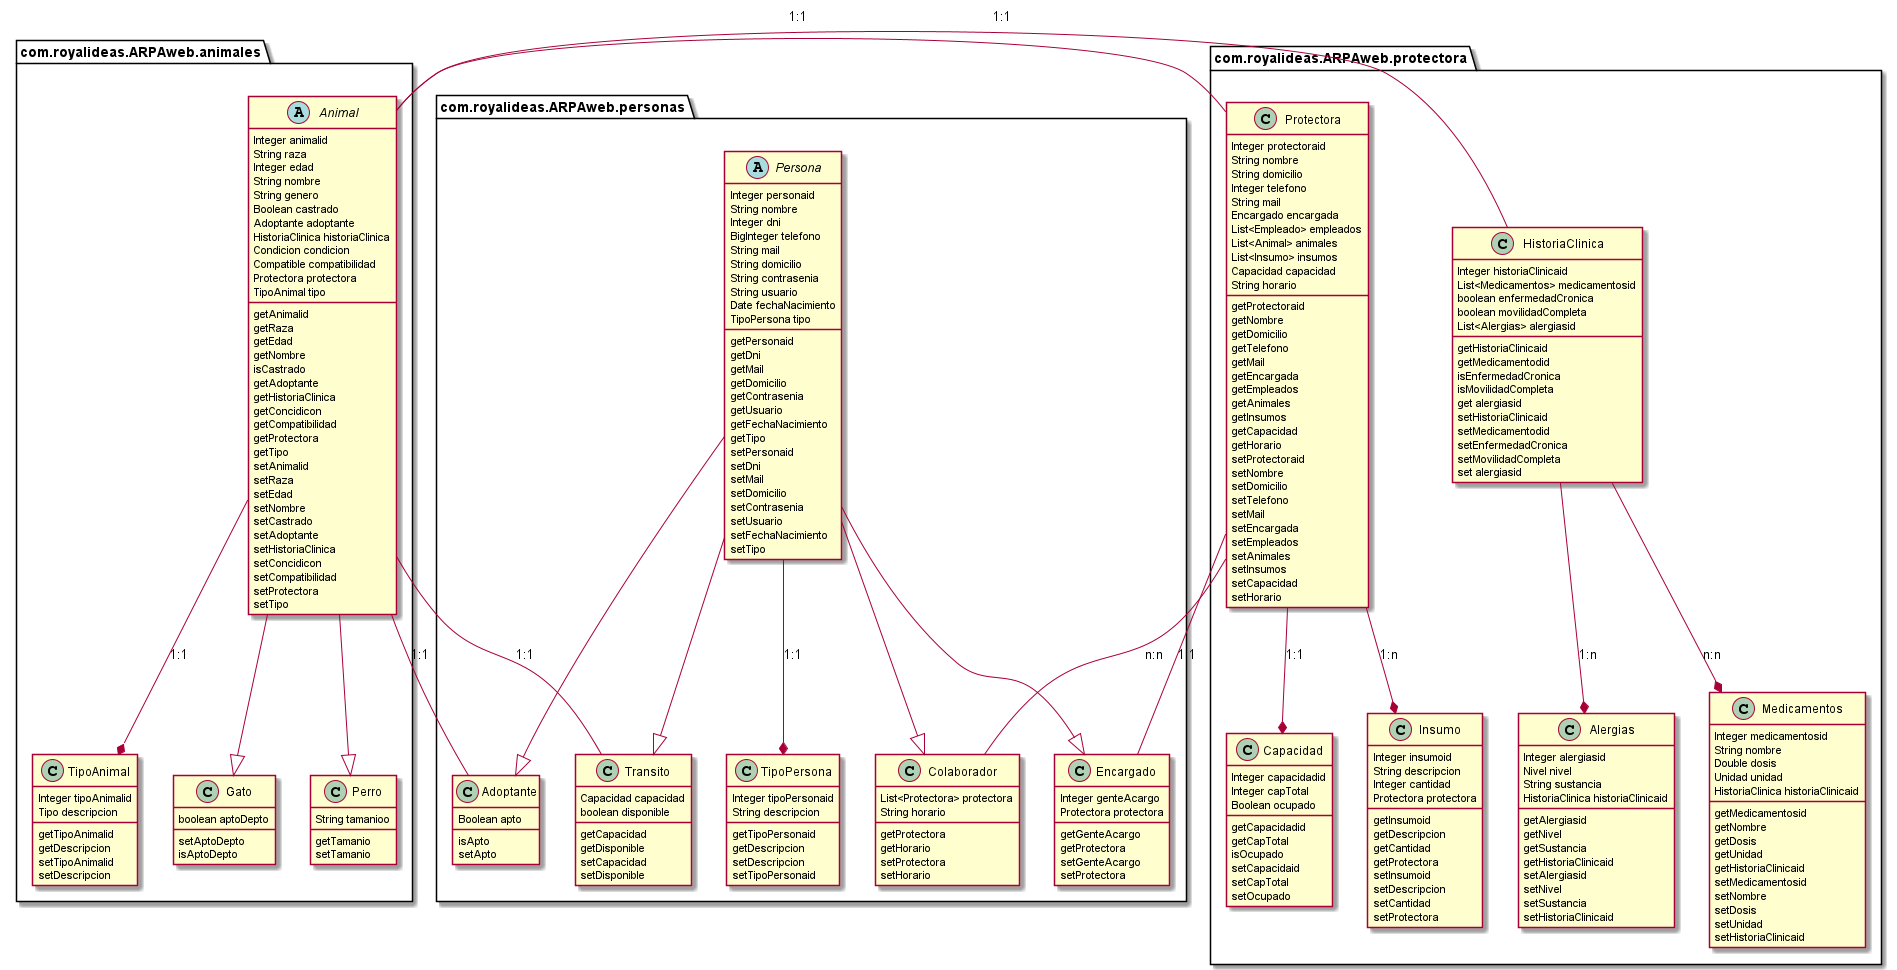

The diagram above was rendered by PlantUML. Its source (embedded in the PNG):
@startuml
abstract class com.royalideas.ARPAweb.animales.Animal{
    Integer animalid
    String raza
    Integer edad
    String nombre
    String genero
    Boolean castrado
    Adoptante adoptante
    HistoriaClinica historiaClinica
    Condicion condicion
    Compatible compatibilidad
    Protectora protectora
    TipoAnimal tipo
    {method} getAnimalid
    {method} getRaza
    {method} getEdad
    {method} getNombre
    {method} isCastrado
    {method} getAdoptante
    {method} getHistoriaClinica
    {method} getConcidicon
    {method} getCompatibilidad
    {method} getProtectora
    {method} getTipo
    {method} setAnimalid
    {method} setRaza
    {method} setEdad
    {method} setNombre
    {method} setCastrado
    {method} setAdoptante
    {method} setHistoriaClinica
    {method} setConcidicon
    {method} setCompatibilidad
    {method} setProtectora
    {method} setTipo
}
abstract class com.royalideas.ARPAweb.personas.Persona{
    Integer personaid
    String nombre
    Integer dni
    BigInteger telefono
    String mail
    String domicilio
    String contrasenia
    String usuario
    Date fechaNacimiento
    TipoPersona tipo
    {method} getPersonaid
    {method} getDni
    {method} getMail
    {method} getDomicilio
    {method} getContrasenia
    {method} getUsuario
    {method} getFechaNacimiento
    {method} getTipo
    {method} setPersonaid
    {method} setDni
    {method} setMail
    {method} setDomicilio
    {method} setContrasenia
    {method} setUsuario
    {method} setFechaNacimiento
    {method} setTipo
}
class com.royalideas.ARPAweb.animales.Gato{
    boolean aptoDepto
    {method} setAptoDepto
    {method} isAptoDepto
}
class com.royalideas.ARPAweb.animales.Perro{
    String tamanioo
    {method} getTamanio
    {method} setTamanio
}
class com.royalideas.ARPAweb.personas.Colaborador{
    List<Protectora> protectora
    String horario
    {method} getProtectora
    {method} getHorario
    {method} setProtectora
    {method} setHorario
}
class com.royalideas.ARPAweb.personas.Adoptante{
    Boolean apto
    {method} isApto
    {method} setApto
}
class com.royalideas.ARPAweb.personas.Encargado{
    Integer genteAcargo
    Protectora protectora
    {method} getGenteAcargo
    {method} getProtectora
    {method} setGenteAcargo
    {method} setProtectora
}
class com.royalideas.ARPAweb.personas.Transito{
    Capacidad capacidad
    boolean disponible 
    {method} getCapacidad
    {method} getDisponible
    {method} setCapacidad
    {method} setDisponible
}
class com.royalideas.ARPAweb.protectora.Alergias{
    Integer alergiasid
    Nivel nivel
    String sustancia
    HistoriaClinica historiaClinicaid
    {method} getAlergiasid
    {method} getNivel
    {method} getSustancia
    {method} getHistoriaClinicaid
    {method} setAlergiasid
    {method} setNivel
    {method} setSustancia
    {method} setHistoriaClinicaid
}
class com.royalideas.ARPAweb.protectora.Capacidad{
    Integer capacidadid
    Integer capTotal
    Boolean ocupado
    {method} getCapacidadid
    {method} getCapTotal
    {method} isOcupado
    {method} setCapacidaid
    {method} setCapTotal
    {method} setOcupado
}
class com.royalideas.ARPAweb.protectora.HistoriaClinica{
    Integer historiaClinicaid
    List<Medicamentos> medicamentosid
    boolean enfermedadCronica
    boolean movilidadCompleta
    List<Alergias> alergiasid
    {method} getHistoriaClinicaid
    {method} getMedicamentodid
    {method} isEnfermedadCronica
    {method} isMovilidadCompleta
    {method} get alergiasid
    {method} setHistoriaClinicaid
    {method} setMedicamentodid
    {method} setEnfermedadCronica
    {method} setMovilidadCompleta
    {method} set alergiasid
}
class com.royalideas.ARPAweb.protectora.Insumo{
    Integer insumoid
    String descripcion
    Integer cantidad
    Protectora protectora
    {method} getInsumoid
    {method} getDescripcion
    {method} getCantidad
    {method} getProtectora
    {method} setInsumoid
    {method} setDescripcion
    {method} setCantidad
    {method} setProtectora
}
class com.royalideas.ARPAweb.protectora.Medicamentos{
    Integer medicamentosid
    String nombre
    Double dosis
    Unidad unidad
    HistoriaClinica historiaClinicaid
    {method} getMedicamentosid
    {method} getNombre
    {method} getDosis
    {method} getUnidad
    {method} getHistoriaClinicaid
    {method} setMedicamentosid
    {method} setNombre
    {method} setDosis
    {method} setUnidad
    {method} setHistoriaClinicaid
}
class com.royalideas.ARPAweb.protectora.Protectora{
    Integer protectoraid
    String nombre
    String domicilio
    Integer telefono
    String mail
    Encargado encargada
    List<Empleado> empleados
    List<Animal> animales
    List<Insumo> insumos
    Capacidad capacidad
    String horario
    {method} getProtectoraid
    {method} getNombre
    {method} getDomicilio
    {method} getTelefono
    {method} getMail
    {method} getEncargada
    {method} getEmpleados
    {method} getAnimales
    {method} getInsumos
    {method} getCapacidad
    {method} getHorario
    {method} setProtectoraid
    {method} setNombre
    {method} setDomicilio
    {method} setTelefono
    {method} setMail
    {method} setEncargada
    {method} setEmpleados
    {method} setAnimales
    {method} setInsumos
    {method} setCapacidad
    {method} setHorario
}
class com.royalideas.ARPAweb.animales.TipoAnimal{
    Integer tipoAnimalid
    Tipo descripcion
    {method} getTipoAnimalid
    {method} getDescripcion
    {method} setTipoAnimalid
    {method} setDescripcion
}
class com.royalideas.ARPAweb.personas.TipoPersona{
    Integer tipoPersonaid
    String descripcion
    {method} getTipoPersonaid
    {method} getDescripcion
    {method} setDescripcion
    {method} setTipoPersonaid
}
com.royalideas.ARPAweb.protectora.Protectora -- com.royalideas.ARPAweb.personas.Colaborador : n:n
com.royalideas.ARPAweb.personas.Persona --|> com.royalideas.ARPAweb.personas.Encargado
com.royalideas.ARPAweb.personas.Persona --|> com.royalideas.ARPAweb.personas.Adoptante
com.royalideas.ARPAweb.personas.Persona --|> com.royalideas.ARPAweb.personas.Colaborador
com.royalideas.ARPAweb.personas.Persona --|> com.royalideas.ARPAweb.personas.Transito
com.royalideas.ARPAweb.animales.Animal --|> com.royalideas.ARPAweb.animales.Gato
com.royalideas.ARPAweb.animales.Animal --|> com.royalideas.ARPAweb.animales.Perro 
com.royalideas.ARPAweb.animales.Animal -- com.royalideas.ARPAweb.protectora.HistoriaClinica : 1:1
com.royalideas.ARPAweb.protectora.Protectora --* com.royalideas.ARPAweb.protectora.Insumo : 1:n
com.royalideas.ARPAweb.protectora.Protectora --* com.royalideas.ARPAweb.protectora.Capacidad : 1:1
com.royalideas.ARPAweb.protectora.Protectora -- com.royalideas.ARPAweb.animales.Animal : 1:1
com.royalideas.ARPAweb.protectora.HistoriaClinica --* com.royalideas.ARPAweb.protectora.Medicamentos : n:n
com.royalideas.ARPAweb.protectora.HistoriaClinica --* com.royalideas.ARPAweb.protectora.Alergias : 1:n
com.royalideas.ARPAweb.protectora.Protectora -- com.royalideas.ARPAweb.personas.Encargado : 1:1
com.royalideas.ARPAweb.animales.Animal -- com.royalideas.ARPAweb.personas.Adoptante  : 1:1
com.royalideas.ARPAweb.animales.Animal -- com.royalideas.ARPAweb.personas.Transito  : 1:1
com.royalideas.ARPAweb.animales.Animal --* com.royalideas.ARPAweb.animales.TipoAnimal : 1:1
com.royalideas.ARPAweb.personas.Persona --* com.royalideas.ARPAweb.personas.TipoPersona : 1:1
@enduml